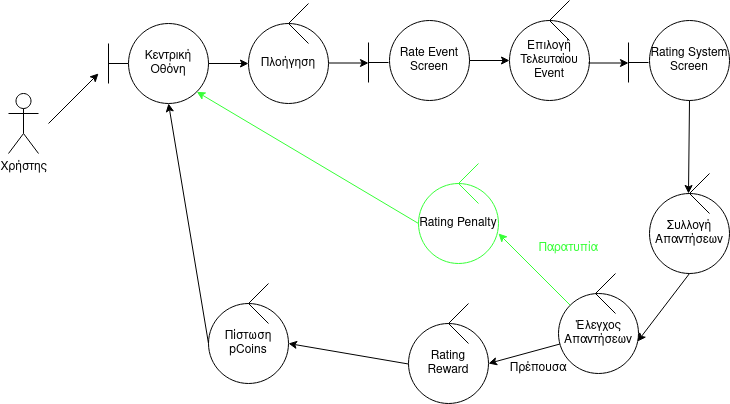

The diagram above was exported from draw.io. Its source (the exported page's mxGraphModel, read from the mxfile embedded in the PNG):
<mxGraphModel dx="1364" dy="793" grid="1" gridSize="10" guides="1" tooltips="1" connect="1" arrows="1" fold="1" page="1" pageScale="1" pageWidth="850" pageHeight="1100" math="0" shadow="0">
  <root>
    <mxCell id="0" />
    <mxCell id="1" parent="0" />
    <mxCell id="fk_i5qiKqpy0DmK9bZVW-65" value="Χρήστης" style="shape=umlActor;verticalLabelPosition=bottom;verticalAlign=top;html=1;outlineConnect=0;" parent="1" vertex="1">
      <mxGeometry x="40" y="550" width="30" height="60" as="geometry" />
    </mxCell>
    <mxCell id="fk_i5qiKqpy0DmK9bZVW-66" value="" style="endArrow=none;html=1;rounded=0;" parent="1" edge="1">
      <mxGeometry width="50" height="50" relative="1" as="geometry">
        <mxPoint x="140" y="520" as="sourcePoint" />
        <mxPoint x="160" y="520" as="targetPoint" />
      </mxGeometry>
    </mxCell>
    <mxCell id="fk_i5qiKqpy0DmK9bZVW-67" value="" style="endArrow=none;html=1;rounded=0;" parent="1" edge="1">
      <mxGeometry width="50" height="50" relative="1" as="geometry">
        <mxPoint x="140" y="540" as="sourcePoint" />
        <mxPoint x="140" y="500" as="targetPoint" />
      </mxGeometry>
    </mxCell>
    <mxCell id="fk_i5qiKqpy0DmK9bZVW-68" value="" style="endArrow=classic;html=1;rounded=0;" parent="1" edge="1">
      <mxGeometry width="50" height="50" relative="1" as="geometry">
        <mxPoint x="80" y="580" as="sourcePoint" />
        <mxPoint x="130" y="530" as="targetPoint" />
      </mxGeometry>
    </mxCell>
    <mxCell id="fk_i5qiKqpy0DmK9bZVW-69" value="Κεντρική Οθόνη" style="ellipse;whiteSpace=wrap;html=1;aspect=fixed;" parent="1" vertex="1">
      <mxGeometry x="160" y="480" width="80" height="80" as="geometry" />
    </mxCell>
    <mxCell id="fk_i5qiKqpy0DmK9bZVW-74" value="Πλοήγηση" style="ellipse;whiteSpace=wrap;html=1;aspect=fixed;" parent="1" vertex="1">
      <mxGeometry x="280" y="480" width="80" height="80" as="geometry" />
    </mxCell>
    <mxCell id="fk_i5qiKqpy0DmK9bZVW-75" value="" style="endArrow=none;html=1;rounded=0;" parent="1" edge="1">
      <mxGeometry width="50" height="50" relative="1" as="geometry">
        <mxPoint x="320" y="480" as="sourcePoint" />
        <mxPoint x="340" y="460" as="targetPoint" />
      </mxGeometry>
    </mxCell>
    <mxCell id="fk_i5qiKqpy0DmK9bZVW-76" value="" style="endArrow=none;html=1;rounded=0;" parent="1" edge="1">
      <mxGeometry width="50" height="50" relative="1" as="geometry">
        <mxPoint x="320" y="480" as="sourcePoint" />
        <mxPoint x="340" y="500" as="targetPoint" />
      </mxGeometry>
    </mxCell>
    <mxCell id="fk_i5qiKqpy0DmK9bZVW-77" value="" style="endArrow=classic;html=1;rounded=0;entryX=0;entryY=0.5;entryDx=0;entryDy=0;" parent="1" target="fk_i5qiKqpy0DmK9bZVW-74" edge="1">
      <mxGeometry width="50" height="50" relative="1" as="geometry">
        <mxPoint x="240" y="520" as="sourcePoint" />
        <mxPoint x="330" y="530" as="targetPoint" />
      </mxGeometry>
    </mxCell>
    <mxCell id="fk_i5qiKqpy0DmK9bZVW-78" value="Rate Event Screen" style="ellipse;whiteSpace=wrap;html=1;aspect=fixed;" parent="1" vertex="1">
      <mxGeometry x="421" y="477" width="80" height="80" as="geometry" />
    </mxCell>
    <mxCell id="fk_i5qiKqpy0DmK9bZVW-79" value="" style="endArrow=none;html=1;rounded=0;" parent="1" edge="1">
      <mxGeometry width="50" height="50" relative="1" as="geometry">
        <mxPoint x="400" y="539" as="sourcePoint" />
        <mxPoint x="400" y="499" as="targetPoint" />
      </mxGeometry>
    </mxCell>
    <mxCell id="fk_i5qiKqpy0DmK9bZVW-80" value="" style="endArrow=none;html=1;rounded=0;" parent="1" edge="1">
      <mxGeometry width="50" height="50" relative="1" as="geometry">
        <mxPoint x="400" y="519" as="sourcePoint" />
        <mxPoint x="420" y="519" as="targetPoint" />
      </mxGeometry>
    </mxCell>
    <mxCell id="fk_i5qiKqpy0DmK9bZVW-81" value="" style="endArrow=classic;html=1;rounded=0;entryX=0;entryY=0.5;entryDx=0;entryDy=0;" parent="1" edge="1">
      <mxGeometry width="50" height="50" relative="1" as="geometry">
        <mxPoint x="360" y="519.5" as="sourcePoint" />
        <mxPoint x="400" y="519.5" as="targetPoint" />
      </mxGeometry>
    </mxCell>
    <mxCell id="fk_i5qiKqpy0DmK9bZVW-82" value="Επιλογή Τελευταίου Event" style="ellipse;whiteSpace=wrap;html=1;aspect=fixed;" parent="1" vertex="1">
      <mxGeometry x="541" y="477" width="80" height="80" as="geometry" />
    </mxCell>
    <mxCell id="fk_i5qiKqpy0DmK9bZVW-83" value="" style="endArrow=none;html=1;rounded=0;" parent="1" edge="1">
      <mxGeometry width="50" height="50" relative="1" as="geometry">
        <mxPoint x="581" y="477" as="sourcePoint" />
        <mxPoint x="601" y="457" as="targetPoint" />
      </mxGeometry>
    </mxCell>
    <mxCell id="fk_i5qiKqpy0DmK9bZVW-84" value="" style="endArrow=none;html=1;rounded=0;" parent="1" edge="1">
      <mxGeometry width="50" height="50" relative="1" as="geometry">
        <mxPoint x="581" y="477" as="sourcePoint" />
        <mxPoint x="601" y="497" as="targetPoint" />
      </mxGeometry>
    </mxCell>
    <mxCell id="fk_i5qiKqpy0DmK9bZVW-85" value="" style="endArrow=classic;html=1;rounded=0;entryX=0;entryY=0.5;entryDx=0;entryDy=0;" parent="1" target="fk_i5qiKqpy0DmK9bZVW-82" edge="1">
      <mxGeometry width="50" height="50" relative="1" as="geometry">
        <mxPoint x="501" y="517" as="sourcePoint" />
        <mxPoint x="591" y="527" as="targetPoint" />
      </mxGeometry>
    </mxCell>
    <mxCell id="fk_i5qiKqpy0DmK9bZVW-89" value="" style="endArrow=none;html=1;rounded=0;" parent="1" edge="1">
      <mxGeometry width="50" height="50" relative="1" as="geometry">
        <mxPoint x="660" y="539" as="sourcePoint" />
        <mxPoint x="660" y="499" as="targetPoint" />
      </mxGeometry>
    </mxCell>
    <mxCell id="fk_i5qiKqpy0DmK9bZVW-90" value="" style="endArrow=none;html=1;rounded=0;" parent="1" edge="1">
      <mxGeometry width="50" height="50" relative="1" as="geometry">
        <mxPoint x="660" y="519" as="sourcePoint" />
        <mxPoint x="680" y="519" as="targetPoint" />
      </mxGeometry>
    </mxCell>
    <mxCell id="fk_i5qiKqpy0DmK9bZVW-91" value="" style="endArrow=classic;html=1;rounded=0;entryX=0;entryY=0.5;entryDx=0;entryDy=0;" parent="1" edge="1">
      <mxGeometry width="50" height="50" relative="1" as="geometry">
        <mxPoint x="620" y="519.5" as="sourcePoint" />
        <mxPoint x="660" y="519.5" as="targetPoint" />
      </mxGeometry>
    </mxCell>
    <mxCell id="fk_i5qiKqpy0DmK9bZVW-92" value="Rating System Screen" style="ellipse;whiteSpace=wrap;html=1;aspect=fixed;" parent="1" vertex="1">
      <mxGeometry x="681" y="477" width="80" height="80" as="geometry" />
    </mxCell>
    <mxCell id="fk_i5qiKqpy0DmK9bZVW-93" value="Συλλογή Απαντήσεων" style="ellipse;whiteSpace=wrap;html=1;aspect=fixed;" parent="1" vertex="1">
      <mxGeometry x="681" y="650" width="80" height="80" as="geometry" />
    </mxCell>
    <mxCell id="fk_i5qiKqpy0DmK9bZVW-94" value="" style="endArrow=none;html=1;rounded=0;" parent="1" edge="1">
      <mxGeometry width="50" height="50" relative="1" as="geometry">
        <mxPoint x="721" y="650" as="sourcePoint" />
        <mxPoint x="741" y="630" as="targetPoint" />
      </mxGeometry>
    </mxCell>
    <mxCell id="fk_i5qiKqpy0DmK9bZVW-95" value="" style="endArrow=none;html=1;rounded=0;" parent="1" edge="1">
      <mxGeometry width="50" height="50" relative="1" as="geometry">
        <mxPoint x="721" y="650" as="sourcePoint" />
        <mxPoint x="741" y="670" as="targetPoint" />
      </mxGeometry>
    </mxCell>
    <mxCell id="fk_i5qiKqpy0DmK9bZVW-96" value="" style="endArrow=classic;html=1;rounded=0;exitX=0.5;exitY=1;exitDx=0;exitDy=0;" parent="1" source="fk_i5qiKqpy0DmK9bZVW-92" edge="1">
      <mxGeometry width="50" height="50" relative="1" as="geometry">
        <mxPoint x="641" y="690" as="sourcePoint" />
        <mxPoint x="720" y="650" as="targetPoint" />
      </mxGeometry>
    </mxCell>
    <mxCell id="fk_i5qiKqpy0DmK9bZVW-97" value="Έλεγχος Απαντήσεων" style="ellipse;whiteSpace=wrap;html=1;aspect=fixed;" parent="1" vertex="1">
      <mxGeometry x="590" y="750" width="80" height="80" as="geometry" />
    </mxCell>
    <mxCell id="fk_i5qiKqpy0DmK9bZVW-98" value="" style="endArrow=none;html=1;rounded=0;" parent="1" edge="1">
      <mxGeometry width="50" height="50" relative="1" as="geometry">
        <mxPoint x="627" y="750" as="sourcePoint" />
        <mxPoint x="647" y="730" as="targetPoint" />
      </mxGeometry>
    </mxCell>
    <mxCell id="fk_i5qiKqpy0DmK9bZVW-99" value="" style="endArrow=none;html=1;rounded=0;" parent="1" edge="1">
      <mxGeometry width="50" height="50" relative="1" as="geometry">
        <mxPoint x="627" y="750" as="sourcePoint" />
        <mxPoint x="647" y="770" as="targetPoint" />
      </mxGeometry>
    </mxCell>
    <mxCell id="fk_i5qiKqpy0DmK9bZVW-100" value="" style="endArrow=classic;html=1;rounded=0;exitX=0.5;exitY=1;exitDx=0;exitDy=0;entryX=0.988;entryY=0.6;entryDx=0;entryDy=0;entryPerimeter=0;" parent="1" source="fk_i5qiKqpy0DmK9bZVW-93" target="fk_i5qiKqpy0DmK9bZVW-97" edge="1">
      <mxGeometry width="50" height="50" relative="1" as="geometry">
        <mxPoint x="400" y="600" as="sourcePoint" />
        <mxPoint x="450" y="550" as="targetPoint" />
      </mxGeometry>
    </mxCell>
    <mxCell id="fk_i5qiKqpy0DmK9bZVW-101" value="" style="endArrow=classic;html=1;rounded=0;" parent="1" source="fk_i5qiKqpy0DmK9bZVW-97" edge="1">
      <mxGeometry width="50" height="50" relative="1" as="geometry">
        <mxPoint x="491" y="860" as="sourcePoint" />
        <mxPoint x="520" y="820" as="targetPoint" />
      </mxGeometry>
    </mxCell>
    <mxCell id="fk_i5qiKqpy0DmK9bZVW-105" value="Πρέπουσα" style="text;html=1;strokeColor=none;fillColor=none;align=center;verticalAlign=middle;whiteSpace=wrap;rounded=0;" parent="1" vertex="1">
      <mxGeometry x="540" y="810" width="60" height="30" as="geometry" />
    </mxCell>
    <mxCell id="fk_i5qiKqpy0DmK9bZVW-109" value="Rating Reward" style="ellipse;whiteSpace=wrap;html=1;aspect=fixed;" parent="1" vertex="1">
      <mxGeometry x="440" y="780" width="80" height="80" as="geometry" />
    </mxCell>
    <mxCell id="fk_i5qiKqpy0DmK9bZVW-110" value="" style="endArrow=none;html=1;rounded=0;" parent="1" edge="1">
      <mxGeometry width="50" height="50" relative="1" as="geometry">
        <mxPoint x="480" y="780" as="sourcePoint" />
        <mxPoint x="500" y="760" as="targetPoint" />
      </mxGeometry>
    </mxCell>
    <mxCell id="fk_i5qiKqpy0DmK9bZVW-111" value="" style="endArrow=none;html=1;rounded=0;" parent="1" edge="1">
      <mxGeometry width="50" height="50" relative="1" as="geometry">
        <mxPoint x="480" y="780" as="sourcePoint" />
        <mxPoint x="500" y="800" as="targetPoint" />
      </mxGeometry>
    </mxCell>
    <mxCell id="ATrJfUnYTQHhDiKLP3Zh-1" value="Πίστωση pCoins" style="ellipse;whiteSpace=wrap;html=1;aspect=fixed;" vertex="1" parent="1">
      <mxGeometry x="240.00000000000003" y="760" width="80" height="80" as="geometry" />
    </mxCell>
    <mxCell id="ATrJfUnYTQHhDiKLP3Zh-2" value="" style="endArrow=none;html=1;rounded=0;" edge="1" parent="1">
      <mxGeometry width="50" height="50" relative="1" as="geometry">
        <mxPoint x="280" y="760" as="sourcePoint" />
        <mxPoint x="300" y="740" as="targetPoint" />
      </mxGeometry>
    </mxCell>
    <mxCell id="ATrJfUnYTQHhDiKLP3Zh-3" value="" style="endArrow=none;html=1;rounded=0;" edge="1" parent="1">
      <mxGeometry width="50" height="50" relative="1" as="geometry">
        <mxPoint x="280" y="760" as="sourcePoint" />
        <mxPoint x="300" y="780" as="targetPoint" />
      </mxGeometry>
    </mxCell>
    <mxCell id="ATrJfUnYTQHhDiKLP3Zh-4" value="" style="endArrow=classic;html=1;rounded=0;entryX=1;entryY=0.5;entryDx=0;entryDy=0;" edge="1" parent="1" target="ATrJfUnYTQHhDiKLP3Zh-1">
      <mxGeometry width="50" height="50" relative="1" as="geometry">
        <mxPoint x="439.9994471504966" y="820.5246962316828" as="sourcePoint" />
        <mxPoint x="368.59000000000003" y="840" as="targetPoint" />
      </mxGeometry>
    </mxCell>
    <mxCell id="ATrJfUnYTQHhDiKLP3Zh-5" value="" style="endArrow=classic;html=1;rounded=0;exitX=0;exitY=0.5;exitDx=0;exitDy=0;entryX=0.5;entryY=1;entryDx=0;entryDy=0;" edge="1" parent="1" source="ATrJfUnYTQHhDiKLP3Zh-1" target="fk_i5qiKqpy0DmK9bZVW-69">
      <mxGeometry width="50" height="50" relative="1" as="geometry">
        <mxPoint x="731" y="567" as="sourcePoint" />
        <mxPoint x="730" y="660" as="targetPoint" />
      </mxGeometry>
    </mxCell>
    <mxCell id="ATrJfUnYTQHhDiKLP3Zh-6" value="" style="endArrow=classic;html=1;rounded=0;exitX=0;exitY=0;exitDx=0;exitDy=0;strokeColor=#36FF36;" edge="1" parent="1" source="fk_i5qiKqpy0DmK9bZVW-97">
      <mxGeometry width="50" height="50" relative="1" as="geometry">
        <mxPoint x="552.96" y="670" as="sourcePoint" />
        <mxPoint x="530" y="690" as="targetPoint" />
      </mxGeometry>
    </mxCell>
    <mxCell id="ATrJfUnYTQHhDiKLP3Zh-7" value="Παρατυπία" style="text;html=1;strokeColor=none;fillColor=none;align=center;verticalAlign=middle;whiteSpace=wrap;rounded=0;fontColor=#36FF36;" vertex="1" parent="1">
      <mxGeometry x="570" y="690" width="60" height="30" as="geometry" />
    </mxCell>
    <mxCell id="ATrJfUnYTQHhDiKLP3Zh-11" value="Rating Penalty" style="ellipse;whiteSpace=wrap;html=1;aspect=fixed;strokeColor=#36FF36;" vertex="1" parent="1">
      <mxGeometry x="450" y="640" width="80" height="80" as="geometry" />
    </mxCell>
    <mxCell id="ATrJfUnYTQHhDiKLP3Zh-12" value="" style="endArrow=none;html=1;rounded=0;strokeColor=#36FF36;" edge="1" parent="1">
      <mxGeometry width="50" height="50" relative="1" as="geometry">
        <mxPoint x="490" y="640" as="sourcePoint" />
        <mxPoint x="510" y="620" as="targetPoint" />
      </mxGeometry>
    </mxCell>
    <mxCell id="ATrJfUnYTQHhDiKLP3Zh-13" value="" style="endArrow=none;html=1;rounded=0;strokeColor=#36FF36;" edge="1" parent="1">
      <mxGeometry width="50" height="50" relative="1" as="geometry">
        <mxPoint x="490" y="640" as="sourcePoint" />
        <mxPoint x="510" y="660" as="targetPoint" />
      </mxGeometry>
    </mxCell>
    <mxCell id="ATrJfUnYTQHhDiKLP3Zh-14" value="" style="endArrow=classic;html=1;rounded=0;exitX=0;exitY=0.5;exitDx=0;exitDy=0;strokeColor=#36FF36;entryX=1;entryY=1;entryDx=0;entryDy=0;" edge="1" parent="1" source="ATrJfUnYTQHhDiKLP3Zh-11" target="fk_i5qiKqpy0DmK9bZVW-69">
      <mxGeometry width="50" height="50" relative="1" as="geometry">
        <mxPoint x="449.99572875253784" y="661.7157287525379" as="sourcePoint" />
        <mxPoint x="378.28" y="590" as="targetPoint" />
      </mxGeometry>
    </mxCell>
  </root>
</mxGraphModel>